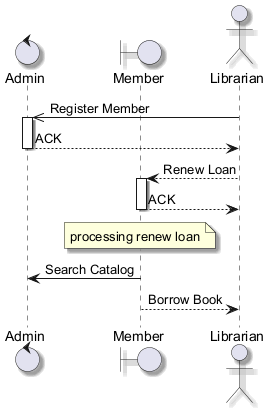

The diagram above was rendered by PlantUML. Its source (embedded in the PNG):
@startuml
skinparam backgroundColor #FFFFFF
skinparam classBackgroundColor #E8F4FA
skinparam classBorderColor #2C7DA0
skinparam shadowing true
control "Admin" as A
boundary "Member" as M
actor "Librarian" as L
L ->> A : Register Member
activate A
A --> L : ACK
deactivate A
L --> M : Renew Loan
activate M
M --> L : ACK
deactivate M
note over M : processing renew loan
M -> A : Search Catalog
M --> L : Borrow Book
@enduml